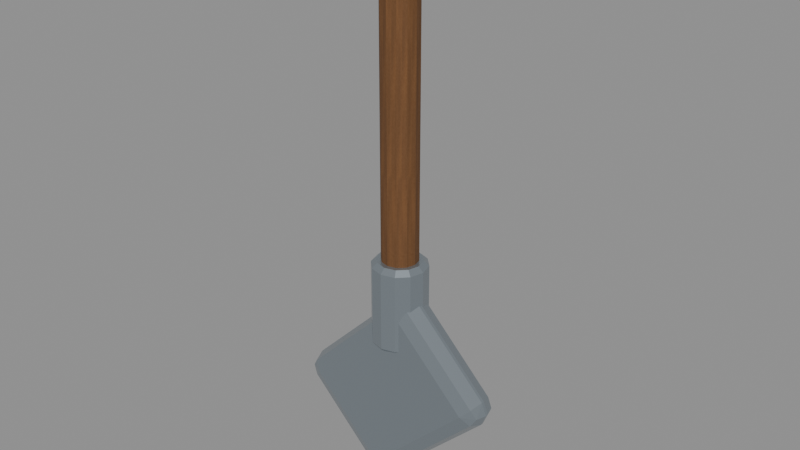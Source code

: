 # Source: shovel.blend  (saved by Blender 5.2.44; exported with 4.5.12 LTS)
import bpy
from mathutils import Matrix  # noqa: F401  (used for matrix-valued properties, if any)

bpy.ops.wm.read_factory_settings(use_empty=True)
scene = bpy.context.scene
scene.name = 'Scene'

# ---- images (referenced by path relative to the original .blend; pixels are not part of the script)
import os
ASSET_DIR = os.environ.get("B2B_ASSET_DIR", "")  # directory of the original .blend (textures are referenced by path, not embedded)
HERE = os.path.dirname(os.path.abspath(__file__))  # packed textures are extracted next to this script under _unpacked/

def load_image(name, relpath, width, height, colorspace="sRGB"):
    """Load a texture the original file referenced (path relative to the .blend, or extracted next to this script)."""
    p = next((c for c in (os.path.join(HERE, relpath), os.path.join(ASSET_DIR, relpath)) if relpath and os.path.exists(c)), "")
    if p:
        img = bpy.data.images.load(p, check_existing=True)
        img.name = name
    else:  # same state as the original file: an image datablock whose file is absent (Cycles renders it pink)
        img = bpy.data.images.new(name, width, height)
        img.source = "FILE"
        img.filepath = "//" + (relpath or name)
    img.colorspace_settings.name = colorspace
    return img
img_dry_timber_grain = load_image('Dry timber grain', '_unpacked/Dry_timber_grain.5ce72781.png', 256, 512, 'sRGB')

# ---- materials (node trees are filled in below, after node groups)
mat_shovel_ash_wood = bpy.data.materials.new('Shovel ash wood')
mat_shovel_ash_wood.diffuse_color = (0.48, 0.24, 0.09, 1.0)
mat_shovel_ash_wood.roughness = 0.48
mat_shovel_grip_leather = bpy.data.materials.new('Shovel grip leather')
mat_shovel_grip_leather.diffuse_color = (0.18, 0.07, 0.035, 1.0)
mat_shovel_grip_leather.roughness = 0.72
mat_shovel_tempered_steel = bpy.data.materials.new('Shovel tempered steel')
mat_shovel_tempered_steel.diffuse_color = (0.34, 0.39, 0.43, 1.0)
mat_shovel_tempered_steel.roughness = 0.24
mat_shovel_tempered_steel.metallic = 0.72

# ---- material node trees
mat_shovel_ash_wood.use_nodes = True; mat_shovel_ash_wood.node_tree.nodes.clear()
_N = mat_shovel_ash_wood.node_tree.nodes; _L = mat_shovel_ash_wood.node_tree.links
n0 = _N.new('ShaderNodeBsdfPrincipled'); n0.name = 'Principled BSDF'; n0.location = (-200, 100)
n0.inputs[2].default_value = 0.85
n0.inputs[10].default_value = 0.005
n1 = _N.new('ShaderNodeOutputMaterial'); n1.name = 'Material Output'; n1.location = (200, 100)
n2 = _N.new('ShaderNodeTexImage'); n2.name = 'Shared irregular oak grain'; n2.location = (0, 0)
n2.image = img_dry_timber_grain
n3 = _N.new('ShaderNodeUVMap'); n3.name = 'UV Map'; n3.location = (0, 0)
n3.width = 160
n3.uv_map = 'WoodGrain'
n4 = _N.new('ShaderNodeMixRGB'); n4.name = 'Authored wood colour'; n4.location = (0, 0)
n4.blend_type = 'MULTIPLY'
n4.inputs[0].default_value = 1.0
n4.inputs[2].default_value = (1.0, 1.0, 1.0, 1.0)
_L.new(n0.outputs[0], n1.inputs[0])
_L.new(n3.outputs[0], n2.inputs[0])
_L.new(n2.outputs[0], n4.inputs[1])
_L.new(n4.outputs[0], n0.inputs[0])
n1.is_active_output = True
mat_shovel_grip_leather.use_nodes = True; mat_shovel_grip_leather.node_tree.nodes.clear()
_N = mat_shovel_grip_leather.node_tree.nodes; _L = mat_shovel_grip_leather.node_tree.links
n0 = _N.new('ShaderNodeBsdfPrincipled'); n0.name = 'Principled BSDF'; n0.location = (-200, 100)
n0.inputs[0].default_value = (0.18, 0.07, 0.035, 1.0)
n0.inputs[2].default_value = 0.72
n0.inputs[10].default_value = 0.005
n1 = _N.new('ShaderNodeOutputMaterial'); n1.name = 'Material Output'; n1.location = (200, 100)
_L.new(n0.outputs[0], n1.inputs[0])
n1.is_active_output = True
mat_shovel_tempered_steel.use_nodes = True; mat_shovel_tempered_steel.node_tree.nodes.clear()
_N = mat_shovel_tempered_steel.node_tree.nodes; _L = mat_shovel_tempered_steel.node_tree.links
n0 = _N.new('ShaderNodeBsdfPrincipled'); n0.name = 'Principled BSDF'; n0.location = (-200, 100)
n0.inputs[0].default_value = (0.34, 0.39, 0.43, 1.0)
n0.inputs[1].default_value = 0.72
n0.inputs[2].default_value = 0.24
n0.inputs[10].default_value = 0.005
n1 = _N.new('ShaderNodeOutputMaterial'); n1.name = 'Material Output'; n1.location = (200, 100)
_L.new(n0.outputs[0], n1.inputs[0])
n1.is_active_output = True

# ---- meshes
me_cylinder = bpy.data.meshes.new('Cylinder')
me_cylinder.from_pydata([(-2.328e-10, 0.02565, -0.41), (0.0, 0.036, -0.4), (2.328e-10, 0.02565, 0.41), (0.0, 0.036, 0.4), (0.01282, 0.02221, -0.41), (0.018, 0.03118, -0.4), (0.01282, 0.02221, 0.41), (0.018, 0.03118, 0.4), (0.02221, 0.01282, -0.41), (0.03118, 0.018, -0.4), (0.02221, 0.01282, 0.41), (0.03118, 0.018, 0.4), (0.02565, 2.328e-10, -0.41), (0.036, 0.0, -0.4), (0.02565, -2.328e-10, 0.41), (0.036, 0.0, 0.4), (0.02221, -0.01282, -0.41), (0.03118, -0.018, -0.4), (0.02221, -0.01282, 0.41), (0.03118, -0.018, 0.4), (0.01282, -0.02221, -0.41), (0.018, -0.03118, -0.4), (0.01282, -0.02221, 0.41), (0.018, -0.03118, 0.4), (2.328e-10, -0.02565, -0.41), (0.0, -0.036, -0.4), (-2.328e-10, -0.02565, 0.41), (0.0, -0.036, 0.4), (-0.01282, -0.02221, -0.41), (-0.018, -0.03118, -0.4), (-0.01282, -0.02221, 0.41), (-0.018, -0.03118, 0.4), (-0.02221, -0.01282, -0.41), (-0.03118, -0.018, -0.4), (-0.02221, -0.01282, 0.41), (-0.03118, -0.018, 0.4), (-0.02565, -2.328e-10, -0.41), (-0.036, 0.0, -0.4), (-0.02565, 2.328e-10, 0.41), (-0.036, 0.0, 0.4), (-0.02221, 0.01282, -0.41), (-0.03118, 0.018, -0.4), (-0.02221, 0.01282, 0.41), (-0.03118, 0.018, 0.4), (-0.01282, 0.02221, -0.41), (-0.018, 0.03118, -0.4), (-0.01282, 0.02221, 0.41), (-0.018, 0.03118, 0.4)], [], [(1, 5, 4, 0), (7, 3, 2, 6), (5, 9, 8, 4), (11, 7, 6, 10), (9, 13, 12, 8), (15, 11, 10, 14), (13, 17, 16, 12), (19, 15, 14, 18), (17, 21, 20, 16), (23, 19, 18, 22), (21, 25, 24, 20), (27, 23, 22, 26), (25, 29, 28, 24), (31, 27, 26, 30), (29, 33, 32, 28), (35, 31, 30, 34), (33, 37, 36, 32), (39, 35, 34, 38), (37, 41, 40, 36), (43, 39, 38, 42), (41, 45, 44, 40), (47, 43, 42, 46), (45, 1, 0, 44), (3, 47, 46, 2), (0, 4, 8, 12, 16, 20, 24, 28, 32, 36, 40, 44), (1, 3, 7, 5), (45, 47, 3, 1), (6, 2, 46, 42, 38, 34, 30, 26, 22, 18, 14, 10), (5, 7, 11, 9), (9, 11, 15, 13), (13, 15, 19, 17), (17, 19, 23, 21), (21, 23, 27, 25), (25, 27, 31, 29), (29, 31, 35, 33), (33, 35, 39, 37), (37, 39, 43, 41), (41, 43, 47, 45)])
_uv = me_cylinder.uv_layers.new(name='UVMap')
_uv.uv.foreach_set('vector', [0.75, 0.49, 0.87, 0.4578, 0.8355, 0.3981, 0.75, 0.421, 0.37, 0.4578, 0.25, 0.49, 0.25, 0.421, 0.3355, 0.3981, 0.87, 0.4578, 0.9578, 0.37, 0.8981, 0.3355, 0.8355, 0.3981, 0.4578, 0.37, 0.37, 0.4578, 0.3355, 0.3981, 0.3981, 0.3355, 0.9578, 0.37, 0.99, 0.25, 0.921, 0.25, 0.8981, 0.3355, 0.49, 0.25, 0.4578, 0.37, 0.3981, 0.3355, 0.421, 0.25, 0.99, 0.25, 0.9578, 0.13, 0.8981, 0.1645, 0.921, 0.25, 0.4578, 0.13, 0.49, 0.25, 0.421, 0.25, 0.3981, 0.1645, 0.9578, 0.13, 0.87, 0.04215, 0.8355, 0.1019, 0.8981, 0.1645, 0.37, 0.04215, 0.4578, 0.13, 0.3981, 0.1645, 0.3355, 0.1019, 0.87, 0.04215, 0.75, 0.01, 0.75, 0.07902, 0.8355, 0.1019, 0.25, 0.01, 0.37, 0.04215, 0.3355, 0.1019, 0.25, 0.07902, 0.75, 0.01, 0.63, 0.04215, 0.6645, 0.1019, 0.75, 0.07902, 0.13, 0.04215, 0.25, 0.01, 0.25, 0.07902, 0.1645, 0.1019, 0.63, 0.04215, 0.5422, 0.13, 0.6019, 0.1645, 0.6645, 0.1019, 0.04215, 0.13, 0.13, 0.04215, 0.1645, 0.1019, 0.1019, 0.1645, 0.5422, 0.13, 0.51, 0.25, 0.579, 0.25, 0.6019, 0.1645, 0.01, 0.25, 0.04215, 0.13, 0.1019, 0.1645, 0.07902, 0.25, 0.51, 0.25, 0.5422, 0.37, 0.6019, 0.3355, 0.579, 0.25, 0.04215, 0.37, 0.01, 0.25, 0.07902, 0.25, 0.1019, 0.3355, 0.5422, 0.37, 0.63, 0.4578, 0.6645, 0.3981, 0.6019, 0.3355, 0.13, 0.4578, 0.04215, 0.37, 0.1019, 0.3355, 0.1645, 0.3981, 0.63, 0.4578, 0.75, 0.49, 0.75, 0.421, 0.6645, 0.3981, 0.25, 0.49, 0.13, 0.4578, 0.1645, 0.3981, 0.25, 0.421, 0.75, 0.421, 0.8355, 0.3981, 0.8981, 0.3355, 0.921, 0.25, 0.8981, 0.1645, 0.8355, 0.1019, 0.75, 0.07902, 0.6645, 0.1019, 0.6019, 0.1645, 0.579, 0.25, 0.6019, 0.3355, 0.6645, 0.3981, 1.0, 0.5061, 1.0, 0.9939, 0.9167, 0.9939, 0.9167, 0.5061, 0.08333, 0.5061, 0.08333, 0.9939, 7.451e-08, 0.9939, 7.451e-08, 0.5061, 0.3355, 0.3981, 0.25, 0.421, 0.1645, 0.3981, 0.1019, 0.3355, 0.07902, 0.25, 0.1019, 0.1645, 0.1645, 0.1019, 0.25, 0.07902, 0.3355, 0.1019, 0.3981, 0.1645, 0.421, 0.25, 0.3981, 0.3355, 0.9167, 0.5061, 0.9167, 0.9939, 0.8333, 0.9939, 0.8333, 0.5061, 0.8333, 0.5061, 0.8333, 0.9939, 0.75, 0.9939, 0.75, 0.5061, 0.75, 0.5061, 0.75, 0.9939, 0.6667, 0.9939, 0.6667, 0.5061, 0.6667, 0.5061, 0.6667, 0.9939, 0.5833, 0.9939, 0.5833, 0.5061, 0.5833, 0.5061, 0.5833, 0.9939, 0.5, 0.9939, 0.5, 0.5061, 0.5, 0.5061, 0.5, 0.9939, 0.4167, 0.9939, 0.4167, 0.5061, 0.4167, 0.5061, 0.4167, 0.9939, 0.3333, 0.9939, 0.3333, 0.5061, 0.3333, 0.5061, 0.3333, 0.9939, 0.25, 0.9939, 0.25, 0.5061, 0.25, 0.5061, 0.25, 0.9939, 0.1667, 0.9939, 0.1667, 0.5061, 0.1667, 0.5061, 0.1667, 0.9939, 0.08333, 0.9939, 0.08333, 0.5061])
_uv.active_render = True
_uv = me_cylinder.uv_layers.new(name='WoodGrain')
_uv.uv.foreach_set('vector', [-0.03727, -0.3333, 0.03727, -0.3333, 0.02655, -0.3417, -0.02655, -0.3417, 0.03727, 0.3333, -0.03727, 0.3333, -0.02655, 0.3417, 0.02655, 0.3417, -0.03727, -0.3333, 0.03727, -0.3333, 0.02655, -0.3417, -0.02655, -0.3417, 0.03727, 0.3333, -0.03727, 0.3333, -0.02655, 0.3417, 0.02655, 0.3417, -0.03727, -0.3333, 0.03727, -0.3333, 0.02655, -0.3417, -0.02655, -0.3417, 0.03727, 0.3333, -0.03727, 0.3333, -0.02655, 0.3417, 0.02655, 0.3417, -0.03727, -0.3333, 0.03727, -0.3333, 0.02655, -0.3417, -0.02655, -0.3417, 0.03727, 0.3333, -0.03727, 0.3333, -0.02655, 0.3417, 0.02655, 0.3417, -0.03727, -0.3333, 0.03727, -0.3333, 0.02655, -0.3417, -0.02655, -0.3417, 0.03727, 0.3333, -0.03727, 0.3333, -0.02655, 0.3417, 0.02655, 0.3417, -0.03727, -0.3333, 0.03727, -0.3333, 0.02655, -0.3417, -0.02655, -0.3417, 0.03727, 0.3333, -0.03727, 0.3333, -0.02655, 0.3417, 0.02655, 0.3417, -0.03727, -0.3333, 0.03727, -0.3333, 0.02655, -0.3417, -0.02655, -0.3417, 0.03727, 0.3333, -0.03727, 0.3333, -0.02655, 0.3417, 0.02655, 0.3417, -0.03727, -0.3333, 0.03727, -0.3333, 0.02655, -0.3417, -0.02655, -0.3417, 0.03727, 0.3333, -0.03727, 0.3333, -0.02655, 0.3417, 0.02655, 0.3417, -0.03727, -0.3333, 0.03727, -0.3333, 0.02655, -0.3417, -0.02655, -0.3417, 0.03727, 0.3333, -0.03727, 0.3333, -0.02655, 0.3417, 0.02655, 0.3417, -0.03727, -0.3333, 0.03727, -0.3333, 0.02655, -0.3417, -0.02655, -0.3417, 0.03727, 0.3333, -0.03727, 0.3333, -0.02655, 0.3417, 0.02655, 0.3417, -0.03727, -0.3333, 0.03727, -0.3333, 0.02655, -0.3417, -0.02655, -0.3417, 0.03727, 0.3333, -0.03727, 0.3333, -0.02655, 0.3417, 0.02655, 0.3417, -0.03727, -0.3333, 0.03727, -0.3333, 0.02655, -0.3417, -0.02655, -0.3417, 0.03727, 0.3333, -0.03727, 0.3333, -0.02655, 0.3417, 0.02655, 0.3417, 0.1026, -0.3417, 0.08884, -0.3417, 0.05129, -0.3417, 1.552e-09, -0.3417, -0.05129, -0.3417, -0.08884, -0.3417, -0.1026, -0.3417, -0.08884, -0.3417, -0.05129, -0.3417, -3.104e-10, -0.3417, 0.05129, -0.3417, 0.08884, -0.3417, -0.03727, -0.3333, -0.03727, 0.3333, 0.03727, 0.3333, 0.03727, -0.3333, -0.03727, -0.3333, -0.03727, 0.3333, 0.03727, 0.3333, 0.03727, -0.3333, 0.08884, 0.3417, 0.1026, 0.3417, 0.08884, 0.3417, 0.05129, 0.3417, 1.552e-09, 0.3417, -0.05129, 0.3417, -0.08884, 0.3417, -0.1026, 0.3417, -0.08884, 0.3417, -0.05129, 0.3417, -3.104e-10, 0.3417, 0.05129, 0.3417, -0.03727, -0.3333, -0.03727, 0.3333, 0.03727, 0.3333, 0.03727, -0.3333, -0.03727, -0.3333, -0.03727, 0.3333, 0.03727, 0.3333, 0.03727, -0.3333, -0.03727, -0.3333, -0.03727, 0.3333, 0.03727, 0.3333, 0.03727, -0.3333, -0.03727, -0.3333, -0.03727, 0.3333, 0.03727, 0.3333, 0.03727, -0.3333, -0.03727, -0.3333, -0.03727, 0.3333, 0.03727, 0.3333, 0.03727, -0.3333, -0.03727, -0.3333, -0.03727, 0.3333, 0.03727, 0.3333, 0.03727, -0.3333, -0.03727, -0.3333, -0.03727, 0.3333, 0.03727, 0.3333, 0.03727, -0.3333, -0.03727, -0.3333, -0.03727, 0.3333, 0.03727, 0.3333, 0.03727, -0.3333, -0.03727, -0.3333, -0.03727, 0.3333, 0.03727, 0.3333, 0.03727, -0.3333, -0.03727, -0.3333, -0.03727, 0.3333, 0.03727, 0.3333, 0.03727, -0.3333])
me_cylinder.materials.append(mat_shovel_ash_wood)
me_cylinder.update()
me_cylinder_001 = bpy.data.meshes.new('Cylinder.001')
me_cylinder_001.from_pydata([(2.328e-10, 0.03565, -0.1), (0.0, 0.046, -0.09), (-2.328e-10, 0.03565, 0.1), (0.0, 0.046, 0.09), (0.01782, 0.03087, -0.1), (0.023, 0.03984, -0.09), (0.01782, 0.03087, 0.1), (0.023, 0.03984, 0.09), (0.03087, 0.01782, -0.1), (0.03984, 0.023, -0.09), (0.03087, 0.01782, 0.1), (0.03984, 0.023, 0.09), (0.03565, -2.328e-10, -0.1), (0.046, 0.0, -0.09), (0.03565, 2.328e-10, 0.1), (0.046, 0.0, 0.09), (0.03087, -0.01782, -0.1), (0.03984, -0.023, -0.09), (0.03087, -0.01782, 0.1), (0.03984, -0.023, 0.09), (0.01782, -0.03087, -0.1), (0.023, -0.03984, -0.09), (0.01782, -0.03087, 0.1), (0.023, -0.03984, 0.09), (-2.328e-10, -0.03565, -0.1), (0.0, -0.046, -0.09), (2.328e-10, -0.03565, 0.1), (0.0, -0.046, 0.09), (-0.01782, -0.03087, -0.1), (-0.023, -0.03984, -0.09), (-0.01782, -0.03087, 0.1), (-0.023, -0.03984, 0.09), (-0.03087, -0.01782, -0.1), (-0.03984, -0.023, -0.09), (-0.03087, -0.01782, 0.1), (-0.03984, -0.023, 0.09), (-0.03565, 2.328e-10, -0.1), (-0.046, 0.0, -0.09), (-0.03565, -2.328e-10, 0.1), (-0.046, 0.0, 0.09), (-0.03087, 0.01782, -0.1), (-0.03984, 0.023, -0.09), (-0.03087, 0.01782, 0.1), (-0.03984, 0.023, 0.09), (-0.01782, 0.03087, -0.1), (-0.023, 0.03984, -0.09), (-0.01782, 0.03087, 0.1), (-0.023, 0.03984, 0.09)], [], [(1, 5, 4, 0), (7, 3, 2, 6), (5, 9, 8, 4), (11, 7, 6, 10), (9, 13, 12, 8), (15, 11, 10, 14), (13, 17, 16, 12), (19, 15, 14, 18), (17, 21, 20, 16), (23, 19, 18, 22), (21, 25, 24, 20), (27, 23, 22, 26), (25, 29, 28, 24), (31, 27, 26, 30), (29, 33, 32, 28), (35, 31, 30, 34), (33, 37, 36, 32), (39, 35, 34, 38), (37, 41, 40, 36), (43, 39, 38, 42), (41, 45, 44, 40), (47, 43, 42, 46), (45, 1, 0, 44), (3, 47, 46, 2), (0, 4, 8, 12, 16, 20, 24, 28, 32, 36, 40, 44), (1, 3, 7, 5), (45, 47, 3, 1), (6, 2, 46, 42, 38, 34, 30, 26, 22, 18, 14, 10), (5, 7, 11, 9), (9, 11, 15, 13), (13, 15, 19, 17), (17, 19, 23, 21), (21, 23, 27, 25), (25, 27, 31, 29), (29, 31, 35, 33), (33, 35, 39, 37), (37, 39, 43, 41), (41, 43, 47, 45)])
_uv = me_cylinder_001.uv_layers.new(name='UVMap')
_uv.uv.foreach_set('vector', [0.75, 0.49, 0.87, 0.4578, 0.843, 0.4111, 0.75, 0.436, 0.37, 0.4578, 0.25, 0.49, 0.25, 0.436, 0.343, 0.4111, 0.87, 0.4578, 0.9578, 0.37, 0.9111, 0.343, 0.843, 0.4111, 0.4578, 0.37, 0.37, 0.4578, 0.343, 0.4111, 0.4111, 0.343, 0.9578, 0.37, 0.99, 0.25, 0.936, 0.25, 0.9111, 0.343, 0.49, 0.25, 0.4578, 0.37, 0.4111, 0.343, 0.436, 0.25, 0.99, 0.25, 0.9578, 0.13, 0.9111, 0.157, 0.936, 0.25, 0.4578, 0.13, 0.49, 0.25, 0.436, 0.25, 0.4111, 0.157, 0.9578, 0.13, 0.87, 0.04215, 0.843, 0.08893, 0.9111, 0.157, 0.37, 0.04215, 0.4578, 0.13, 0.4111, 0.157, 0.343, 0.08893, 0.87, 0.04215, 0.75, 0.01, 0.75, 0.06401, 0.843, 0.08893, 0.25, 0.01, 0.37, 0.04215, 0.343, 0.08893, 0.25, 0.06401, 0.75, 0.01, 0.63, 0.04215, 0.657, 0.08893, 0.75, 0.06401, 0.13, 0.04215, 0.25, 0.01, 0.25, 0.06401, 0.157, 0.08893, 0.63, 0.04215, 0.5422, 0.13, 0.5889, 0.157, 0.657, 0.08893, 0.04215, 0.13, 0.13, 0.04215, 0.157, 0.08893, 0.08893, 0.157, 0.5422, 0.13, 0.51, 0.25, 0.564, 0.25, 0.5889, 0.157, 0.01, 0.25, 0.04215, 0.13, 0.08893, 0.157, 0.06401, 0.25, 0.51, 0.25, 0.5422, 0.37, 0.5889, 0.343, 0.564, 0.25, 0.04215, 0.37, 0.01, 0.25, 0.06401, 0.25, 0.08893, 0.343, 0.5422, 0.37, 0.63, 0.4578, 0.657, 0.4111, 0.5889, 0.343, 0.13, 0.4578, 0.04215, 0.37, 0.08893, 0.343, 0.157, 0.4111, 0.63, 0.4578, 0.75, 0.49, 0.75, 0.436, 0.657, 0.4111, 0.25, 0.49, 0.13, 0.4578, 0.157, 0.4111, 0.25, 0.436, 0.75, 0.436, 0.843, 0.4111, 0.9111, 0.343, 0.936, 0.25, 0.9111, 0.157, 0.843, 0.08893, 0.75, 0.06401, 0.657, 0.08893, 0.5889, 0.157, 0.564, 0.25, 0.5889, 0.343, 0.657, 0.4111, 1.0, 0.525, 1.0, 0.975, 0.9167, 0.975, 0.9167, 0.525, 0.08333, 0.525, 0.08333, 0.975, 7.451e-08, 0.975, 7.451e-08, 0.525, 0.343, 0.4111, 0.25, 0.436, 0.157, 0.4111, 0.08893, 0.343, 0.06401, 0.25, 0.08893, 0.157, 0.157, 0.08893, 0.25, 0.06401, 0.343, 0.08893, 0.4111, 0.157, 0.436, 0.25, 0.4111, 0.343, 0.9167, 0.525, 0.9167, 0.975, 0.8333, 0.975, 0.8333, 0.525, 0.8333, 0.525, 0.8333, 0.975, 0.75, 0.975, 0.75, 0.525, 0.75, 0.525, 0.75, 0.975, 0.6667, 0.975, 0.6667, 0.525, 0.6667, 0.525, 0.6667, 0.975, 0.5833, 0.975, 0.5833, 0.525, 0.5833, 0.525, 0.5833, 0.975, 0.5, 0.975, 0.5, 0.525, 0.5, 0.525, 0.5, 0.975, 0.4167, 0.975, 0.4167, 0.525, 0.4167, 0.525, 0.4167, 0.975, 0.3333, 0.975, 0.3333, 0.525, 0.3333, 0.525, 0.3333, 0.975, 0.25, 0.975, 0.25, 0.525, 0.25, 0.525, 0.25, 0.975, 0.1667, 0.975, 0.1667, 0.525, 0.1667, 0.525, 0.1667, 0.975, 0.08333, 0.975, 0.08333, 0.525])
me_cylinder_001.materials.append(mat_shovel_grip_leather)
me_cylinder_001.update()
me_cube = bpy.data.meshes.new('Cube')
me_cube.from_pydata([(-0.105, -0.003, -0.18), (-0.105, -0.038, -0.145), (-0.14, -0.003, -0.145), (-0.105, -0.02775, -0.1697), (-0.1252, -0.02321, -0.1652), (-0.1297, -0.02775, -0.145), (-0.1297, -0.003, -0.1697), (-0.105, -0.038, 0.145), (-0.105, -0.003, 0.18), (-0.14, -0.003, 0.145), (-0.105, -0.02775, 0.1697), (-0.1252, -0.02321, 0.1652), (-0.1297, -0.003, 0.1697), (-0.1297, -0.02775, 0.145), (-0.105, 0.003, -0.18), (-0.14, 0.003, -0.145), (-0.105, 0.038, -0.145), (-0.1297, 0.003, -0.1697), (-0.1252, 0.02321, -0.1652), (-0.1297, 0.02775, -0.145), (-0.105, 0.02775, -0.1697), (-0.105, 0.003, 0.18), (-0.105, 0.038, 0.145), (-0.14, 0.003, 0.145), (-0.105, 0.02775, 0.1697), (-0.1252, 0.02321, 0.1652), (-0.1297, 0.02775, 0.145), (-0.1297, 0.003, 0.1697), (0.105, -0.003, -0.18), (0.14, -0.003, -0.145), (0.105, -0.038, -0.145), (0.1297, -0.003, -0.1697), (0.1252, -0.02321, -0.1652), (0.1297, -0.02775, -0.145), (0.105, -0.02775, -0.1697), (0.105, -0.003, 0.18), (0.105, -0.038, 0.145), (0.14, -0.003, 0.145), (0.105, -0.02775, 0.1697), (0.1252, -0.02321, 0.1652), (0.1297, -0.02775, 0.145), (0.1297, -0.003, 0.1697), (0.105, 0.003, -0.18), (0.105, 0.038, -0.145), (0.14, 0.003, -0.145), (0.105, 0.02775, -0.1697), (0.1252, 0.02321, -0.1652), (0.1297, 0.02775, -0.145), (0.1297, 0.003, -0.1697), (0.105, 0.003, 0.18), (0.14, 0.003, 0.145), (0.105, 0.038, 0.145), (0.1297, 0.003, 0.1697), (0.1252, 0.02321, 0.1652), (0.1297, 0.02775, 0.145), (0.105, 0.02775, 0.1697)], [], [(0, 3, 4, 6), (1, 5, 4, 3), (2, 6, 4, 5), (7, 10, 11, 13), (8, 12, 11, 10), (9, 13, 11, 12), (14, 17, 18, 20), (15, 19, 18, 17), (16, 20, 18, 19), (21, 24, 25, 27), (22, 26, 25, 24), (23, 27, 25, 26), (28, 31, 32, 34), (29, 33, 32, 31), (30, 34, 32, 33), (35, 38, 39, 41), (36, 40, 39, 38), (37, 41, 39, 40), (42, 45, 46, 48), (43, 47, 46, 45), (44, 48, 46, 47), (49, 52, 53, 55), (50, 54, 53, 52), (51, 55, 53, 54), (14, 0, 6, 17), (17, 6, 2, 15), (1, 7, 13, 5), (5, 13, 9, 2), (8, 21, 27, 12), (12, 27, 23, 9), (22, 16, 19, 26), (26, 19, 15, 23), (42, 14, 20, 45), (45, 20, 16, 43), (21, 49, 55, 24), (24, 55, 51, 22), (50, 44, 47, 54), (54, 47, 43, 51), (28, 42, 48, 31), (31, 48, 44, 29), (49, 35, 41, 52), (52, 41, 37, 50), (36, 30, 33, 40), (40, 33, 29, 37), (0, 28, 34, 3), (3, 34, 30, 1), (35, 8, 10, 38), (38, 10, 7, 36), (14, 42, 28, 0), (2, 9, 23, 15), (30, 36, 7, 1), (49, 21, 8, 35), (16, 22, 51, 43), (44, 50, 37, 29)])
_uv = me_cube.uv_layers.new(name='UVMap')
_uv.uv.foreach_set('vector', [0.1562, 0.6349, 0.1562, 0.75, 0.1382, 0.75, 0.125, 0.6349, 0.3993, 0.9688, 0.3993, 1.0, 0.3853, 1.0, 0.375, 0.9688, 0.3993, 0.1151, 0.375, 0.1151, 0.375, 0.04866, 0.3993, 0.0, 0.6007, 0.9688, 0.625, 0.9688, 0.625, 0.9868, 0.6007, 1.0, 0.8437, 0.6349, 0.875, 0.6349, 0.875, 0.7013, 0.8438, 0.75, 0.6007, 0.1151, 0.6007, 0.0, 0.6147, 0.0, 0.625, 0.1151, 0.1562, 0.6151, 0.125, 0.6151, 0.125, 0.5487, 0.1562, 0.5, 0.3993, 0.1349, 0.3993, 0.25, 0.3801, 0.2566, 0.375, 0.1349, 0.3993, 0.2812, 0.375, 0.2812, 0.3801, 0.2566, 0.3993, 0.25, 0.8437, 0.6151, 0.8438, 0.5, 0.8618, 0.5, 0.875, 0.6151, 0.6007, 0.2812, 0.6007, 0.25, 0.6199, 0.2257, 0.625, 0.2812, 0.6007, 0.1349, 0.625, 0.1349, 0.6199, 0.2257, 0.6007, 0.25, 0.3438, 0.6349, 0.375, 0.6349, 0.3784, 0.7382, 0.3594, 0.7656, 0.3993, 0.6349, 0.3993, 0.75, 0.3784, 0.7382, 0.375, 0.6349, 0.3993, 0.7813, 0.3594, 0.7656, 0.3784, 0.7382, 0.3993, 0.75, 0.6562, 0.6349, 0.6406, 0.7656, 0.626, 0.7338, 0.625, 0.6349, 0.6007, 0.7812, 0.6007, 0.75, 0.626, 0.7338, 0.6406, 0.7656, 0.6007, 0.6349, 0.625, 0.6349, 0.626, 0.7338, 0.6007, 0.75, 0.3437, 0.6151, 0.3594, 0.4844, 0.374, 0.5162, 0.375, 0.6151, 0.3993, 0.4688, 0.3993, 0.5, 0.374, 0.5162, 0.3594, 0.4844, 0.3993, 0.6151, 0.375, 0.6151, 0.374, 0.5162, 0.3993, 0.5, 0.6562, 0.6151, 0.625, 0.6151, 0.6216, 0.5118, 0.6406, 0.4844, 0.6007, 0.6151, 0.6007, 0.5, 0.6216, 0.5118, 0.625, 0.6151, 0.6007, 0.4688, 0.6406, 0.4844, 0.6216, 0.5118, 0.6007, 0.5, 0.1562, 0.6151, 0.1562, 0.6349, 0.125, 0.6349, 0.125, 0.6151, 0.375, 0.1349, 0.375, 0.1151, 0.3993, 0.1151, 0.3993, 0.1349, 0.3993, 0.9688, 0.6007, 0.9688, 0.6007, 1.0, 0.3993, 1.0, 0.3993, 0.0, 0.6007, 0.0, 0.6007, 0.1151, 0.3993, 0.1151, 0.8437, 0.6349, 0.8437, 0.6151, 0.875, 0.6151, 0.875, 0.6349, 0.625, 0.1151, 0.625, 0.1349, 0.6007, 0.1349, 0.6007, 0.1151, 0.6007, 0.2812, 0.3993, 0.2812, 0.3993, 0.25, 0.6007, 0.25, 0.6007, 0.25, 0.3993, 0.25, 0.3993, 0.1349, 0.6007, 0.1349, 0.3437, 0.6151, 0.1562, 0.6151, 0.1562, 0.5, 0.3594, 0.4844, 0.3594, 0.4844, 0.375, 0.2812, 0.3993, 0.2812, 0.3993, 0.4688, 0.8437, 0.6151, 0.6562, 0.6151, 0.6406, 0.4844, 0.8438, 0.5, 0.625, 0.2812, 0.6406, 0.4844, 0.6007, 0.4688, 0.6007, 0.2812, 0.6007, 0.6151, 0.3993, 0.6151, 0.3993, 0.5, 0.6007, 0.5, 0.6007, 0.5, 0.3993, 0.5, 0.3993, 0.4688, 0.6007, 0.4688, 0.3438, 0.6349, 0.3437, 0.6151, 0.375, 0.6151, 0.375, 0.6349, 0.375, 0.6349, 0.375, 0.6151, 0.3993, 0.6151, 0.3993, 0.6349, 0.6562, 0.6151, 0.6562, 0.6349, 0.625, 0.6349, 0.625, 0.6151, 0.625, 0.6151, 0.625, 0.6349, 0.6007, 0.6349, 0.6007, 0.6151, 0.6007, 0.7812, 0.3993, 0.7813, 0.3993, 0.75, 0.6007, 0.75, 0.6007, 0.75, 0.3993, 0.75, 0.3993, 0.6349, 0.6007, 0.6349, 0.1562, 0.6349, 0.3438, 0.6349, 0.3594, 0.7656, 0.1562, 0.75, 0.375, 0.9688, 0.3594, 0.7656, 0.3993, 0.7813, 0.3993, 0.9688, 0.6562, 0.6349, 0.8437, 0.6349, 0.8438, 0.75, 0.6406, 0.7656, 0.6406, 0.7656, 0.625, 0.9688, 0.6007, 0.9688, 0.6007, 0.7812, 0.1562, 0.6151, 0.3437, 0.6151, 0.3438, 0.6349, 0.1562, 0.6349, 0.3993, 0.1151, 0.6007, 0.1151, 0.6007, 0.1349, 0.3993, 0.1349, 0.3993, 0.7813, 0.6007, 0.7812, 0.6007, 0.9688, 0.3993, 0.9688, 0.6562, 0.6151, 0.8437, 0.6151, 0.8437, 0.6349, 0.6562, 0.6349, 0.3993, 0.2812, 0.6007, 0.2812, 0.6007, 0.4688, 0.3993, 0.4688, 0.3993, 0.6151, 0.6007, 0.6151, 0.6007, 0.6349, 0.3993, 0.6349])
me_cube.materials.append(mat_shovel_tempered_steel)
me_cube.update()
me_cylinder_002 = bpy.data.meshes.new('Cylinder.002')
me_cylinder_002.from_pydata([(0.0, 0.04465, -0.09), (0.0, 0.055, -0.08), (0.0, 0.04465, 0.09), (0.0, 0.055, 0.08), (0.02232, 0.03867, -0.09), (0.0275, 0.04763, -0.08), (0.02232, 0.03867, 0.09), (0.0275, 0.04763, 0.08), (0.03867, 0.02232, -0.09), (0.04763, 0.0275, -0.08), (0.03867, 0.02232, 0.09), (0.04763, 0.0275, 0.08), (0.04465, 0.0, -0.09), (0.055, 0.0, -0.08), (0.04465, 0.0, 0.09), (0.055, 0.0, 0.08), (0.03867, -0.02232, -0.09), (0.04763, -0.0275, -0.08), (0.03867, -0.02232, 0.09), (0.04763, -0.0275, 0.08), (0.02232, -0.03867, -0.09), (0.0275, -0.04763, -0.08), (0.02232, -0.03867, 0.09), (0.0275, -0.04763, 0.08), (0.0, -0.04465, -0.09), (0.0, -0.055, -0.08), (0.0, -0.04465, 0.09), (0.0, -0.055, 0.08), (-0.02232, -0.03867, -0.09), (-0.0275, -0.04763, -0.08), (-0.02232, -0.03867, 0.09), (-0.0275, -0.04763, 0.08), (-0.03867, -0.02232, -0.09), (-0.04763, -0.0275, -0.08), (-0.03867, -0.02232, 0.09), (-0.04763, -0.0275, 0.08), (-0.04465, 0.0, -0.09), (-0.055, 0.0, -0.08), (-0.04465, 0.0, 0.09), (-0.055, 0.0, 0.08), (-0.03867, 0.02232, -0.09), (-0.04763, 0.0275, -0.08), (-0.03867, 0.02232, 0.09), (-0.04763, 0.0275, 0.08), (-0.02232, 0.03867, -0.09), (-0.0275, 0.04763, -0.08), (-0.02232, 0.03867, 0.09), (-0.0275, 0.04763, 0.08)], [], [(1, 5, 4, 0), (7, 3, 2, 6), (5, 9, 8, 4), (11, 7, 6, 10), (9, 13, 12, 8), (15, 11, 10, 14), (13, 17, 16, 12), (19, 15, 14, 18), (17, 21, 20, 16), (23, 19, 18, 22), (21, 25, 24, 20), (27, 23, 22, 26), (25, 29, 28, 24), (31, 27, 26, 30), (29, 33, 32, 28), (35, 31, 30, 34), (33, 37, 36, 32), (39, 35, 34, 38), (37, 41, 40, 36), (43, 39, 38, 42), (41, 45, 44, 40), (47, 43, 42, 46), (45, 1, 0, 44), (3, 47, 46, 2), (0, 4, 8, 12, 16, 20, 24, 28, 32, 36, 40, 44), (1, 3, 7, 5), (45, 47, 3, 1), (6, 2, 46, 42, 38, 34, 30, 26, 22, 18, 14, 10), (5, 7, 11, 9), (9, 11, 15, 13), (13, 15, 19, 17), (17, 19, 23, 21), (21, 23, 27, 25), (25, 27, 31, 29), (29, 31, 35, 33), (33, 35, 39, 37), (37, 39, 43, 41), (41, 43, 47, 45)])
_uv = me_cylinder_002.uv_layers.new(name='UVMap')
_uv.uv.foreach_set('vector', [0.75, 0.49, 0.87, 0.4578, 0.8474, 0.4187, 0.75, 0.4448, 0.37, 0.4578, 0.25, 0.49, 0.25, 0.4448, 0.3474, 0.4187, 0.87, 0.4578, 0.9578, 0.37, 0.9187, 0.3474, 0.8474, 0.4187, 0.4578, 0.37, 0.37, 0.4578, 0.3474, 0.4187, 0.4187, 0.3474, 0.9578, 0.37, 0.99, 0.25, 0.9448, 0.25, 0.9187, 0.3474, 0.49, 0.25, 0.4578, 0.37, 0.4187, 0.3474, 0.4448, 0.25, 0.99, 0.25, 0.9578, 0.13, 0.9187, 0.1526, 0.9448, 0.25, 0.4578, 0.13, 0.49, 0.25, 0.4448, 0.25, 0.4187, 0.1526, 0.9578, 0.13, 0.87, 0.04215, 0.8474, 0.08128, 0.9187, 0.1526, 0.37, 0.04215, 0.4578, 0.13, 0.4187, 0.1526, 0.3474, 0.08128, 0.87, 0.04215, 0.75, 0.01, 0.75, 0.05518, 0.8474, 0.08128, 0.25, 0.01, 0.37, 0.04215, 0.3474, 0.08128, 0.25, 0.05518, 0.75, 0.01, 0.63, 0.04215, 0.6526, 0.08128, 0.75, 0.05518, 0.13, 0.04215, 0.25, 0.01, 0.25, 0.05518, 0.1526, 0.08128, 0.63, 0.04215, 0.5422, 0.13, 0.5813, 0.1526, 0.6526, 0.08128, 0.04215, 0.13, 0.13, 0.04215, 0.1526, 0.08128, 0.08128, 0.1526, 0.5422, 0.13, 0.51, 0.25, 0.5552, 0.25, 0.5813, 0.1526, 0.01, 0.25, 0.04215, 0.13, 0.08128, 0.1526, 0.05518, 0.25, 0.51, 0.25, 0.5422, 0.37, 0.5813, 0.3474, 0.5552, 0.25, 0.04215, 0.37, 0.01, 0.25, 0.05518, 0.25, 0.08128, 0.3474, 0.5422, 0.37, 0.63, 0.4578, 0.6526, 0.4187, 0.5813, 0.3474, 0.13, 0.4578, 0.04215, 0.37, 0.08128, 0.3474, 0.1526, 0.4187, 0.63, 0.4578, 0.75, 0.49, 0.75, 0.4448, 0.6526, 0.4187, 0.25, 0.49, 0.13, 0.4578, 0.1526, 0.4187, 0.25, 0.4448, 0.75, 0.4448, 0.8474, 0.4187, 0.9187, 0.3474, 0.9448, 0.25, 0.9187, 0.1526, 0.8474, 0.08128, 0.75, 0.05518, 0.6526, 0.08128, 0.5813, 0.1526, 0.5552, 0.25, 0.5813, 0.3474, 0.6526, 0.4187, 1.0, 0.5278, 1.0, 0.9722, 0.9167, 0.9722, 0.9167, 0.5278, 0.08333, 0.5278, 0.08333, 0.9722, 7.451e-08, 0.9722, 7.451e-08, 0.5278, 0.3474, 0.4187, 0.25, 0.4448, 0.1526, 0.4187, 0.08128, 0.3474, 0.05518, 0.25, 0.08128, 0.1526, 0.1526, 0.08128, 0.25, 0.05518, 0.3474, 0.08128, 0.4187, 0.1526, 0.4448, 0.25, 0.4187, 0.3474, 0.9167, 0.5278, 0.9167, 0.9722, 0.8333, 0.9722, 0.8333, 0.5278, 0.8333, 0.5278, 0.8333, 0.9722, 0.75, 0.9722, 0.75, 0.5278, 0.75, 0.5278, 0.75, 0.9722, 0.6667, 0.9722, 0.6667, 0.5278, 0.6667, 0.5278, 0.6667, 0.9722, 0.5833, 0.9722, 0.5833, 0.5278, 0.5833, 0.5278, 0.5833, 0.9722, 0.5, 0.9722, 0.5, 0.5278, 0.5, 0.5278, 0.5, 0.9722, 0.4167, 0.9722, 0.4167, 0.5278, 0.4167, 0.5278, 0.4167, 0.9722, 0.3333, 0.9722, 0.3333, 0.5278, 0.3333, 0.5278, 0.3333, 0.9722, 0.25, 0.9722, 0.25, 0.5278, 0.25, 0.5278, 0.25, 0.9722, 0.1667, 0.9722, 0.1667, 0.5278, 0.1667, 0.5278, 0.1667, 0.9722, 0.08333, 0.9722, 0.08333, 0.5278])
me_cylinder_002.materials.append(mat_shovel_tempered_steel)
me_cylinder_002.update()

# ---- objects
ob_hero_shovel_tool = bpy.data.objects.new('Hero shovel tool', None)
ob_shovel_handle = bpy.data.objects.new('Shovel handle', me_cylinder)
ob_shovel_grip = bpy.data.objects.new('Shovel grip', me_cylinder_001)
ob_shovel_blade = bpy.data.objects.new('Shovel blade', me_cube)
ob_shovel_collar = bpy.data.objects.new('Shovel collar', me_cylinder_002)

# ---- transforms, parenting, visibility, modifiers, constraints
ob_hero_shovel_tool.location = (0.0, 0.0, 0.0)
ob_shovel_handle.parent = ob_hero_shovel_tool
ob_shovel_handle.location = (0.0, 0.0, -0.34)
ob_shovel_grip.parent = ob_hero_shovel_tool
ob_shovel_grip.location = (0.0, 0.0, 0.08)
ob_shovel_grip.rotation_euler = (0.0, 1.571, 0.0)
ob_shovel_blade.parent = ob_hero_shovel_tool
ob_shovel_blade.location = (0.0, -0.005, -0.8)
ob_shovel_blade.rotation_euler = (0.0, 0.7854, 0.0)
ob_shovel_collar.parent = ob_hero_shovel_tool
ob_shovel_collar.location = (0.0, 0.0, -0.61)

# ---- collection membership
scene.collection.objects.link(ob_hero_shovel_tool)
scene.collection.objects.link(ob_shovel_handle)
scene.collection.objects.link(ob_shovel_grip)
scene.collection.objects.link(ob_shovel_blade)
scene.collection.objects.link(ob_shovel_collar)

# ---- scene / render settings (as saved in the file)
scene.frame_start = 1; scene.frame_end = 250; scene.frame_set(1)
scene.render.engine = 'BLENDER_EEVEE_NEXT'
scene.render.bake_bias = 0.0
scene.render.bake_samples = 0
scene.render.compositor_device = 'GPU'
scene.eevee.use_volume_custom_range = False
scene.eevee.fast_gi_thickness_near = 0.1
scene.eevee.fast_gi_thickness_far = 0.0
scene.eevee.ray_tracing_options.screen_trace_thickness = 0.1
bpy.context.view_layer.update()

# ---- added for rendering (the .blend has no active camera and no usable light): camera, sun + grey world if the file has none
cam_auto = bpy.data.cameras.new('AutoCamera')
cam_auto.lens = 50.0
cam_auto.sensor_width = 36.0
cam_auto.clip_end = 1000.0
ob_auto_camera = bpy.data.objects.new('AutoCamera', cam_auto)
scene.collection.objects.link(ob_auto_camera)
ob_auto_camera.location = (1.1499, -1.37988, 0.469783)
ob_auto_camera.rotation_euler = (1.09748, -7.21219e-08, 0.694738)
scene.camera = ob_auto_camera
light_auto_sun = bpy.data.lights.new('AutoSun', 'SUN')
light_auto_sun.energy = 3.0
light_auto_sun.angle = 0.0523599
ob_auto_sun = bpy.data.objects.new('AutoSun', light_auto_sun)
scene.collection.objects.link(ob_auto_sun)
ob_auto_sun.rotation_euler = (0.872665, 0.174533, 0.523599)
if scene.world is None:
    world_auto = bpy.data.worlds.new('AutoWorld')
    world_auto.color = (0.3, 0.3, 0.3)
    scene.world = world_auto
bpy.context.view_layer.update()
